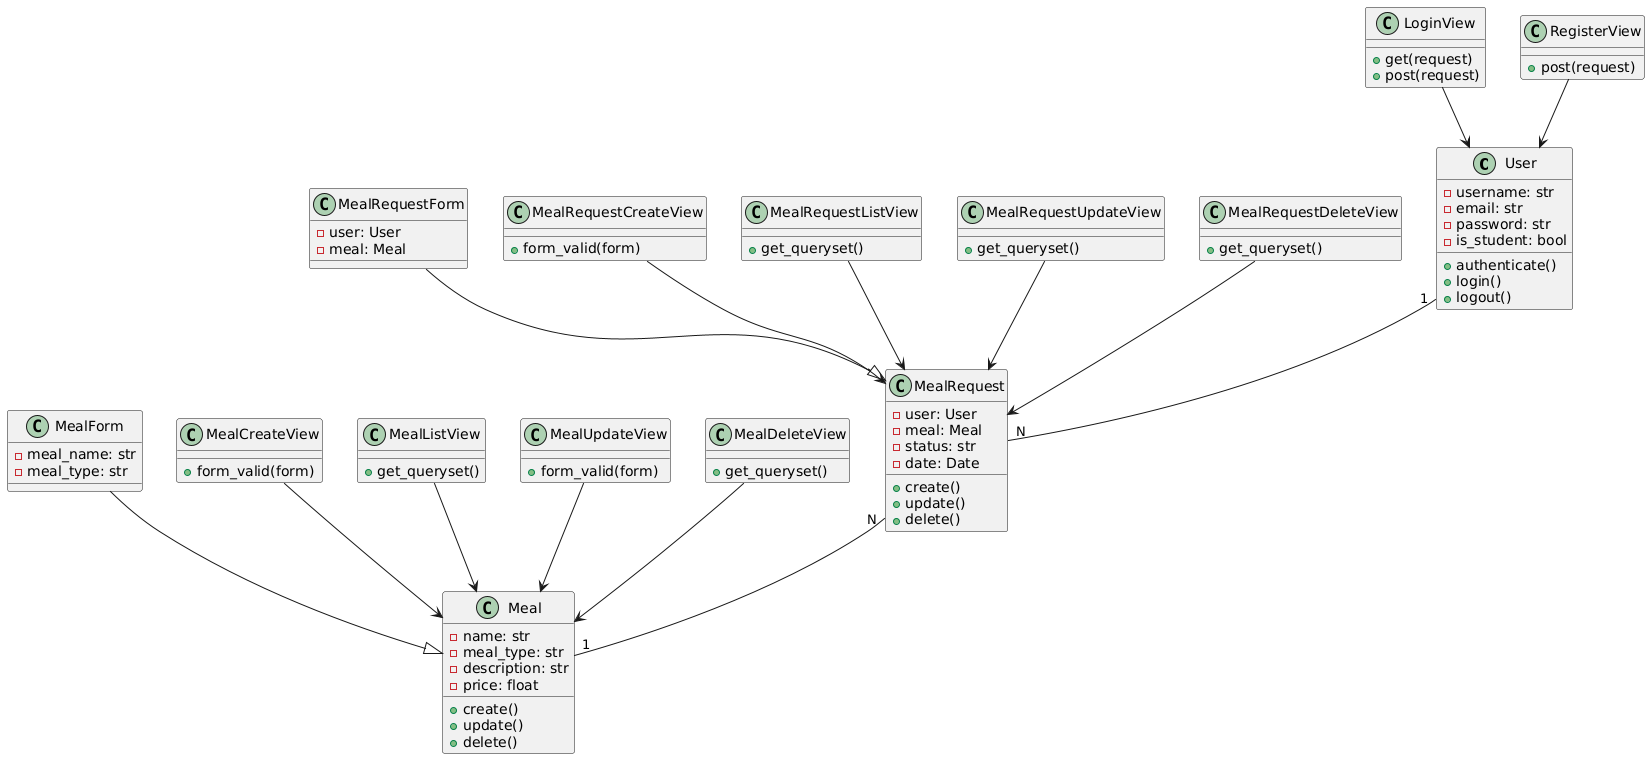

The diagram above was rendered by PlantUML. Its source (embedded in the PNG):
@startuml
' Definição das classes principais
class User {
  - username: str
  - email: str
  - password: str
  - is_student: bool
  + authenticate()
  + login()
  + logout()
}

class Meal {
  - name: str
  - meal_type: str
  - description: str
  - price: float
  + create()
  + update()
  + delete()
}

class MealRequest {
  - user: User
  - meal: Meal
  - status: str
  - date: Date
  + create()
  + update()
  + delete()
}

class MealForm {
  - meal_name: str
  - meal_type: str
}

class MealRequestForm {
  - user: User
  - meal: Meal
}

' Definição das views principais
class LoginView {
  + get(request)
  + post(request)
}

class RegisterView {
  + post(request)
}

class MealRequestCreateView {
  + form_valid(form)
}

class MealRequestListView {
  + get_queryset()
}

class MealRequestUpdateView {
  + get_queryset()
}

class MealRequestDeleteView {
  + get_queryset()
}

class MealCreateView {
  + form_valid(form)
}

class MealListView {
  + get_queryset()
}

class MealUpdateView {
  + form_valid(form)
}

class MealDeleteView {
  + get_queryset()
}

' Definição dos relacionamentos
User "1" -- "N" MealRequest
MealRequest "N" -- "1" Meal
MealRequestForm --|> MealRequest
MealForm --|> Meal

' Relacionamento das views com os modelos
LoginView --> User
RegisterView --> User
MealRequestCreateView --> MealRequest
MealRequestListView --> MealRequest
MealRequestUpdateView --> MealRequest
MealRequestDeleteView --> MealRequest
MealCreateView --> Meal
MealListView --> Meal
MealUpdateView --> Meal
MealDeleteView --> Meal
@enduml